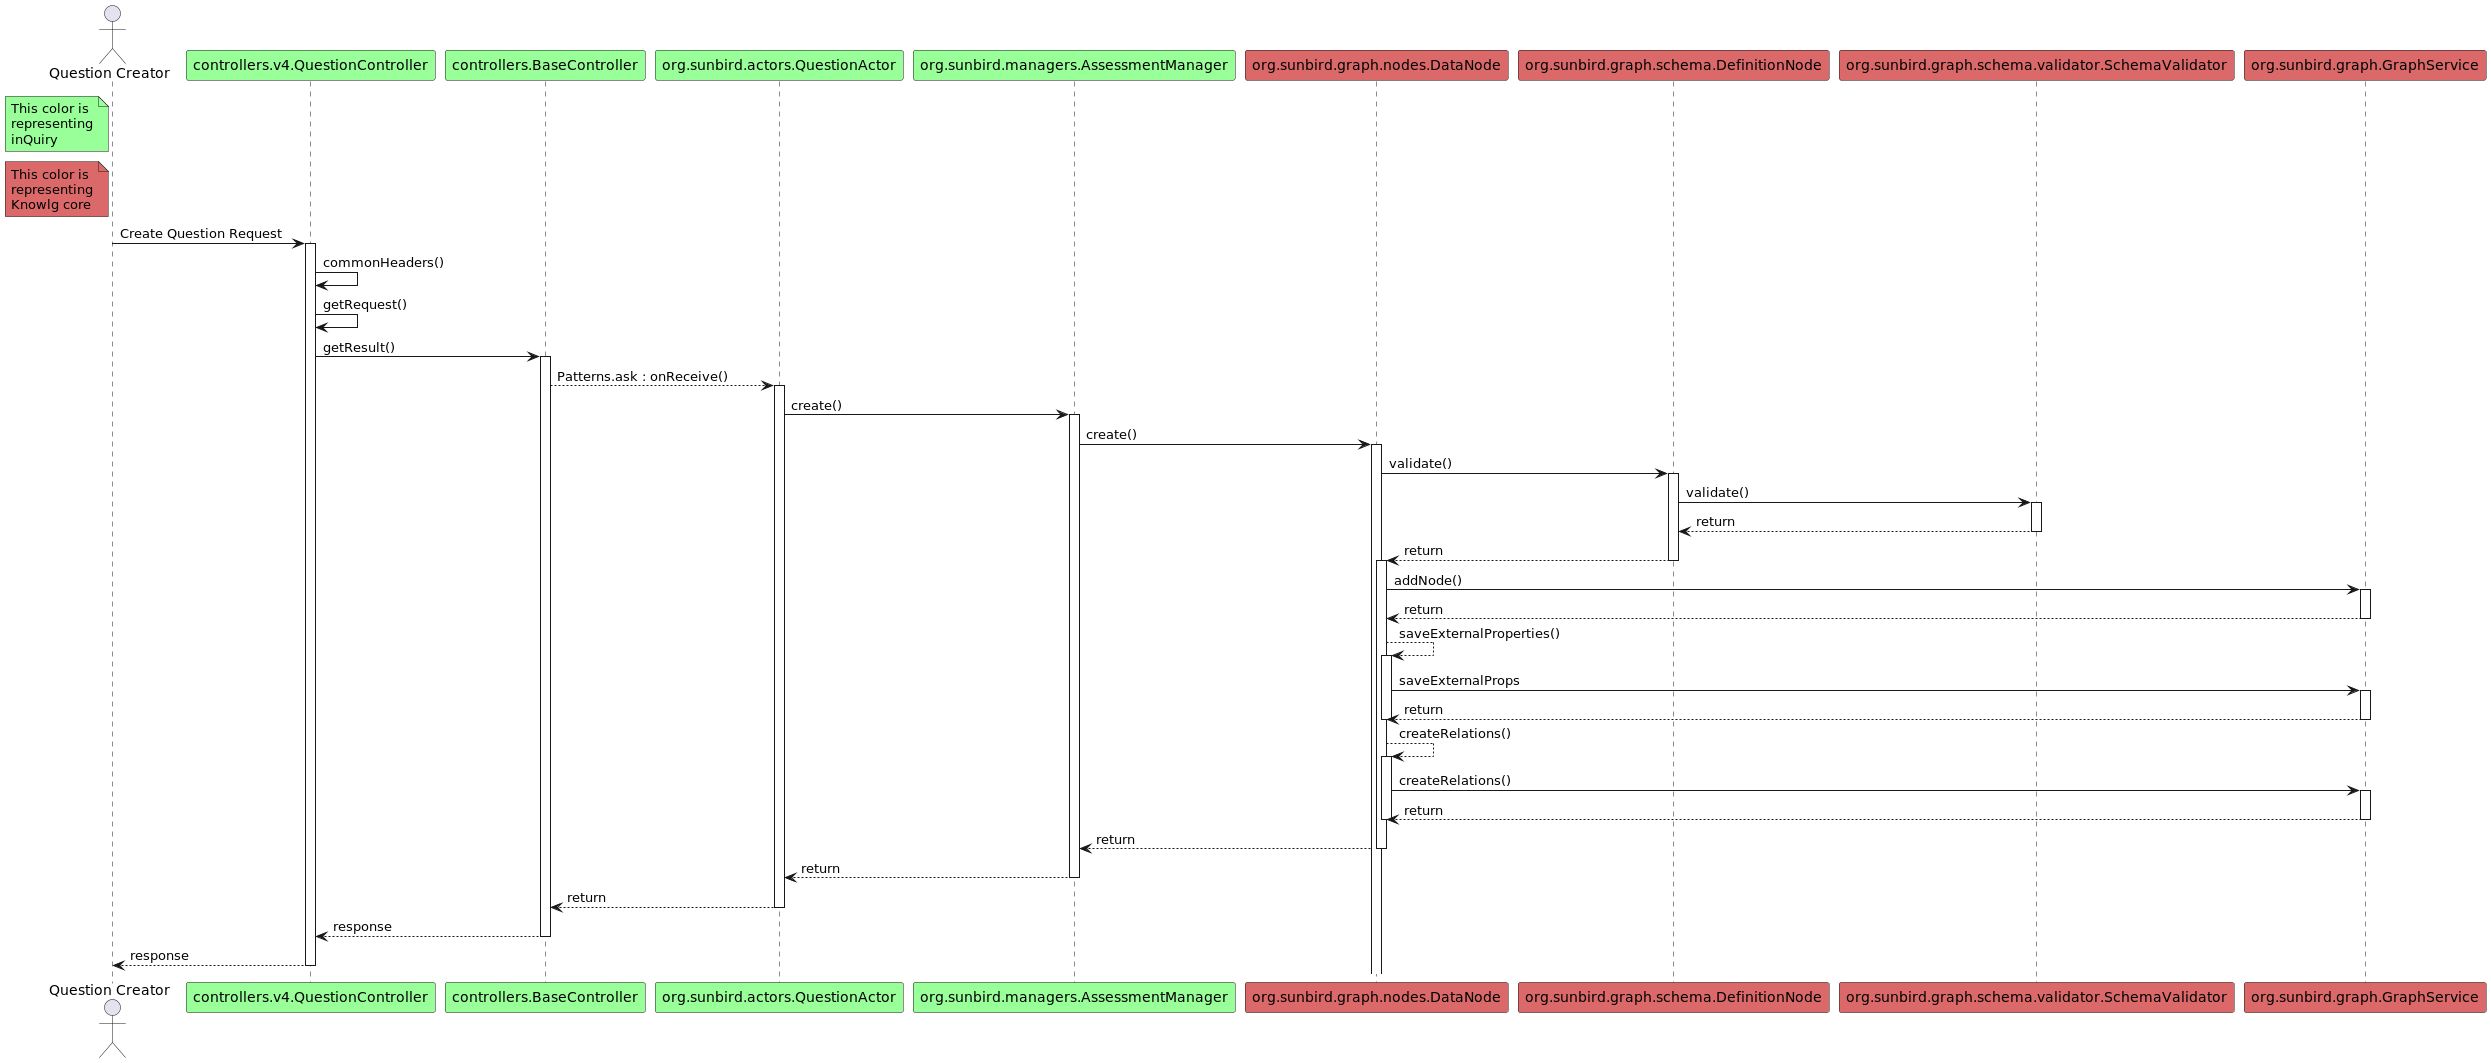

The diagram above was rendered by PlantUML. Its source (embedded in the PNG):
@startuml
actor "Question Creator" as Creator
participant "controllers.v4.QuestionController" as qc #99FF99
participant "controllers.BaseController" as bc #99FF99
participant "org.sunbird.actors.QuestionActor" as qa #99FF99
participant "org.sunbird.managers.AssessmentManager" as am #99FF99
participant "org.sunbird.graph.nodes.DataNode" as dataNode #db6969
participant "org.sunbird.graph.schema.DefinitionNode" as defNode #db6969
participant "org.sunbird.graph.schema.validator.SchemaValidator" as schemaValidator #db6969
participant "org.sunbird.graph.GraphService" as gs #db6969

note left of Creator #99FF99
This color is
representing
inQuiry
end note

note left of Creator #db6969
This color is
representing
Knowlg core
end note

Creator->qc: Create Question Request
activate qc
qc -> qc: commonHeaders()
qc -> qc: getRequest()
qc -> bc: getResult()
activate bc
bc --> qa: Patterns.ask : onReceive()
activate qa
qa -> am: create()
activate am
am -> dataNode: create()
activate dataNode
dataNode -> defNode: validate()
activate defNode
defNode -> schemaValidator: validate()
activate schemaValidator
schemaValidator --> defNode: return
deactivate schemaValidator
defNode --> dataNode: return
deactivate defNode
activate dataNode
dataNode -> gs: addNode()
activate gs
gs --> dataNode: return
deactivate gs
dataNode --> dataNode: saveExternalProperties()
activate dataNode
dataNode -> gs: saveExternalProps
activate gs
gs --> dataNode: return
deactivate gs
deactivate dataNode
dataNode --> dataNode: createRelations()
activate dataNode
dataNode -> gs: createRelations()
activate gs
gs --> dataNode: return
deactivate gs
deactivate dataNode
dataNode --> am: return
deactivate dataNode
am --> qa: return
deactivate am
qa --> bc: return
deactivate qa
bc --> qc: response
deactivate bc
qc --> "Creator": response
deactivate qc

@enduml